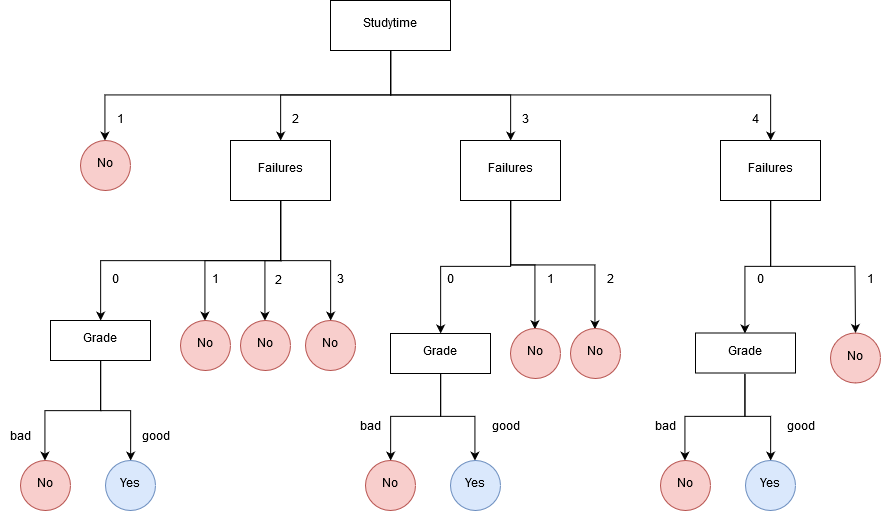

The diagram above was exported from draw.io. Its source (the exported page's mxGraphModel, read from the mxfile embedded in the PNG):
<mxGraphModel dx="1117" dy="617" grid="1" gridSize="10" guides="1" tooltips="1" connect="1" arrows="1" fold="1" page="1" pageScale="1" pageWidth="1169" pageHeight="827" math="0" shadow="0">
  <root>
    <mxCell id="0" />
    <mxCell id="1" parent="0" />
    <mxCell id="qCWK-XSEee6SPRvoL5Q6-10" style="edgeStyle=orthogonalEdgeStyle;rounded=0;orthogonalLoop=1;jettySize=auto;html=1;exitX=0.5;exitY=1;exitDx=0;exitDy=0;entryX=0.5;entryY=0;entryDx=0;entryDy=0;" edge="1" parent="1" source="qCWK-XSEee6SPRvoL5Q6-1" target="qCWK-XSEee6SPRvoL5Q6-3">
      <mxGeometry relative="1" as="geometry" />
    </mxCell>
    <mxCell id="qCWK-XSEee6SPRvoL5Q6-11" style="edgeStyle=orthogonalEdgeStyle;rounded=0;orthogonalLoop=1;jettySize=auto;html=1;exitX=0.5;exitY=1;exitDx=0;exitDy=0;entryX=0.5;entryY=0;entryDx=0;entryDy=0;" edge="1" parent="1" source="qCWK-XSEee6SPRvoL5Q6-1" target="qCWK-XSEee6SPRvoL5Q6-4">
      <mxGeometry relative="1" as="geometry" />
    </mxCell>
    <mxCell id="qCWK-XSEee6SPRvoL5Q6-12" style="edgeStyle=orthogonalEdgeStyle;rounded=0;orthogonalLoop=1;jettySize=auto;html=1;exitX=0.5;exitY=1;exitDx=0;exitDy=0;entryX=0.5;entryY=0;entryDx=0;entryDy=0;" edge="1" parent="1" source="qCWK-XSEee6SPRvoL5Q6-1" target="qCWK-XSEee6SPRvoL5Q6-5">
      <mxGeometry relative="1" as="geometry" />
    </mxCell>
    <mxCell id="qCWK-XSEee6SPRvoL5Q6-13" style="edgeStyle=orthogonalEdgeStyle;rounded=0;orthogonalLoop=1;jettySize=auto;html=1;exitX=0.5;exitY=1;exitDx=0;exitDy=0;entryX=0.5;entryY=0;entryDx=0;entryDy=0;" edge="1" parent="1" source="qCWK-XSEee6SPRvoL5Q6-1" target="qCWK-XSEee6SPRvoL5Q6-6">
      <mxGeometry relative="1" as="geometry" />
    </mxCell>
    <mxCell id="qCWK-XSEee6SPRvoL5Q6-1" value="Studytime" style="rounded=0;whiteSpace=wrap;html=1;" vertex="1" parent="1">
      <mxGeometry x="370" y="60" width="120" height="50" as="geometry" />
    </mxCell>
    <mxCell id="qCWK-XSEee6SPRvoL5Q6-3" value="No" style="ellipse;whiteSpace=wrap;html=1;aspect=fixed;fillColor=#f8cecc;strokeColor=#b85450;" vertex="1" parent="1">
      <mxGeometry x="120" y="200" width="50" height="50" as="geometry" />
    </mxCell>
    <mxCell id="qCWK-XSEee6SPRvoL5Q6-30" style="edgeStyle=orthogonalEdgeStyle;rounded=0;orthogonalLoop=1;jettySize=auto;html=1;exitX=0.5;exitY=1;exitDx=0;exitDy=0;entryX=0.5;entryY=0;entryDx=0;entryDy=0;" edge="1" parent="1" source="qCWK-XSEee6SPRvoL5Q6-4" target="qCWK-XSEee6SPRvoL5Q6-7">
      <mxGeometry relative="1" as="geometry" />
    </mxCell>
    <mxCell id="qCWK-XSEee6SPRvoL5Q6-31" style="edgeStyle=orthogonalEdgeStyle;rounded=0;orthogonalLoop=1;jettySize=auto;html=1;exitX=0.5;exitY=1;exitDx=0;exitDy=0;entryX=0.5;entryY=0;entryDx=0;entryDy=0;" edge="1" parent="1" source="qCWK-XSEee6SPRvoL5Q6-4" target="qCWK-XSEee6SPRvoL5Q6-16">
      <mxGeometry relative="1" as="geometry" />
    </mxCell>
    <mxCell id="qCWK-XSEee6SPRvoL5Q6-32" style="edgeStyle=orthogonalEdgeStyle;rounded=0;orthogonalLoop=1;jettySize=auto;html=1;exitX=0.5;exitY=1;exitDx=0;exitDy=0;entryX=0.5;entryY=0;entryDx=0;entryDy=0;" edge="1" parent="1" source="qCWK-XSEee6SPRvoL5Q6-4" target="qCWK-XSEee6SPRvoL5Q6-15">
      <mxGeometry relative="1" as="geometry" />
    </mxCell>
    <mxCell id="qCWK-XSEee6SPRvoL5Q6-53" value="2" style="text;html=1;align=center;verticalAlign=middle;resizable=0;points=[];;labelBackgroundColor=#ffffff;" vertex="1" connectable="0" parent="qCWK-XSEee6SPRvoL5Q6-32">
      <mxGeometry x="0.3263" y="6" relative="1" as="geometry">
        <mxPoint x="7" y="5.5" as="offset" />
      </mxGeometry>
    </mxCell>
    <mxCell id="qCWK-XSEee6SPRvoL5Q6-33" style="edgeStyle=orthogonalEdgeStyle;rounded=0;orthogonalLoop=1;jettySize=auto;html=1;exitX=0.5;exitY=1;exitDx=0;exitDy=0;entryX=0.5;entryY=0;entryDx=0;entryDy=0;" edge="1" parent="1" source="qCWK-XSEee6SPRvoL5Q6-4" target="qCWK-XSEee6SPRvoL5Q6-23">
      <mxGeometry relative="1" as="geometry" />
    </mxCell>
    <mxCell id="qCWK-XSEee6SPRvoL5Q6-4" value="Failures" style="rounded=0;whiteSpace=wrap;html=1;" vertex="1" parent="1">
      <mxGeometry x="270" y="200" width="100" height="60" as="geometry" />
    </mxCell>
    <mxCell id="qCWK-XSEee6SPRvoL5Q6-34" style="edgeStyle=orthogonalEdgeStyle;rounded=0;orthogonalLoop=1;jettySize=auto;html=1;exitX=0.5;exitY=1;exitDx=0;exitDy=0;entryX=0.5;entryY=0;entryDx=0;entryDy=0;" edge="1" parent="1" source="qCWK-XSEee6SPRvoL5Q6-5" target="qCWK-XSEee6SPRvoL5Q6-8">
      <mxGeometry relative="1" as="geometry" />
    </mxCell>
    <mxCell id="qCWK-XSEee6SPRvoL5Q6-35" style="edgeStyle=orthogonalEdgeStyle;rounded=0;orthogonalLoop=1;jettySize=auto;html=1;exitX=0.5;exitY=1;exitDx=0;exitDy=0;entryX=0.5;entryY=0;entryDx=0;entryDy=0;" edge="1" parent="1" source="qCWK-XSEee6SPRvoL5Q6-5" target="qCWK-XSEee6SPRvoL5Q6-14">
      <mxGeometry relative="1" as="geometry" />
    </mxCell>
    <mxCell id="qCWK-XSEee6SPRvoL5Q6-36" style="edgeStyle=orthogonalEdgeStyle;rounded=0;orthogonalLoop=1;jettySize=auto;html=1;exitX=0.5;exitY=1;exitDx=0;exitDy=0;entryX=0.5;entryY=0;entryDx=0;entryDy=0;" edge="1" parent="1" source="qCWK-XSEee6SPRvoL5Q6-5" target="qCWK-XSEee6SPRvoL5Q6-24">
      <mxGeometry relative="1" as="geometry" />
    </mxCell>
    <mxCell id="qCWK-XSEee6SPRvoL5Q6-5" value="Failures" style="rounded=0;whiteSpace=wrap;html=1;" vertex="1" parent="1">
      <mxGeometry x="500" y="200" width="100" height="60" as="geometry" />
    </mxCell>
    <mxCell id="qCWK-XSEee6SPRvoL5Q6-41" style="edgeStyle=orthogonalEdgeStyle;rounded=0;orthogonalLoop=1;jettySize=auto;html=1;exitX=0.5;exitY=1;exitDx=0;exitDy=0;entryX=0.5;entryY=0;entryDx=0;entryDy=0;" edge="1" parent="1" source="qCWK-XSEee6SPRvoL5Q6-6" target="qCWK-XSEee6SPRvoL5Q6-9">
      <mxGeometry relative="1" as="geometry" />
    </mxCell>
    <mxCell id="qCWK-XSEee6SPRvoL5Q6-42" style="edgeStyle=orthogonalEdgeStyle;rounded=0;orthogonalLoop=1;jettySize=auto;html=1;exitX=0.5;exitY=1;exitDx=0;exitDy=0;" edge="1" parent="1" source="qCWK-XSEee6SPRvoL5Q6-6" target="qCWK-XSEee6SPRvoL5Q6-29">
      <mxGeometry relative="1" as="geometry" />
    </mxCell>
    <mxCell id="qCWK-XSEee6SPRvoL5Q6-6" value="Failures" style="rounded=0;whiteSpace=wrap;html=1;" vertex="1" parent="1">
      <mxGeometry x="760" y="200" width="100" height="60" as="geometry" />
    </mxCell>
    <mxCell id="qCWK-XSEee6SPRvoL5Q6-39" style="edgeStyle=orthogonalEdgeStyle;rounded=0;orthogonalLoop=1;jettySize=auto;html=1;exitX=0.5;exitY=1;exitDx=0;exitDy=0;entryX=0.5;entryY=0;entryDx=0;entryDy=0;" edge="1" parent="1" source="qCWK-XSEee6SPRvoL5Q6-7" target="qCWK-XSEee6SPRvoL5Q6-19">
      <mxGeometry relative="1" as="geometry" />
    </mxCell>
    <mxCell id="qCWK-XSEee6SPRvoL5Q6-40" style="edgeStyle=orthogonalEdgeStyle;rounded=0;orthogonalLoop=1;jettySize=auto;html=1;exitX=0.5;exitY=1;exitDx=0;exitDy=0;entryX=0.5;entryY=0;entryDx=0;entryDy=0;" edge="1" parent="1" source="qCWK-XSEee6SPRvoL5Q6-7" target="qCWK-XSEee6SPRvoL5Q6-21">
      <mxGeometry relative="1" as="geometry" />
    </mxCell>
    <mxCell id="qCWK-XSEee6SPRvoL5Q6-7" value="Grade" style="rounded=0;whiteSpace=wrap;html=1;" vertex="1" parent="1">
      <mxGeometry x="90" y="380" width="100" height="40" as="geometry" />
    </mxCell>
    <mxCell id="qCWK-XSEee6SPRvoL5Q6-37" style="edgeStyle=orthogonalEdgeStyle;rounded=0;orthogonalLoop=1;jettySize=auto;html=1;exitX=0.5;exitY=1;exitDx=0;exitDy=0;entryX=0.5;entryY=0;entryDx=0;entryDy=0;" edge="1" parent="1" source="qCWK-XSEee6SPRvoL5Q6-8" target="qCWK-XSEee6SPRvoL5Q6-25">
      <mxGeometry relative="1" as="geometry" />
    </mxCell>
    <mxCell id="qCWK-XSEee6SPRvoL5Q6-38" style="edgeStyle=orthogonalEdgeStyle;rounded=0;orthogonalLoop=1;jettySize=auto;html=1;exitX=0.5;exitY=1;exitDx=0;exitDy=0;entryX=0.5;entryY=0;entryDx=0;entryDy=0;" edge="1" parent="1" source="qCWK-XSEee6SPRvoL5Q6-8" target="qCWK-XSEee6SPRvoL5Q6-26">
      <mxGeometry relative="1" as="geometry" />
    </mxCell>
    <mxCell id="qCWK-XSEee6SPRvoL5Q6-8" value="Grade" style="rounded=0;whiteSpace=wrap;html=1;" vertex="1" parent="1">
      <mxGeometry x="430" y="393" width="100" height="40" as="geometry" />
    </mxCell>
    <mxCell id="qCWK-XSEee6SPRvoL5Q6-43" style="edgeStyle=orthogonalEdgeStyle;rounded=0;orthogonalLoop=1;jettySize=auto;html=1;exitX=0.5;exitY=1;exitDx=0;exitDy=0;entryX=0.5;entryY=0;entryDx=0;entryDy=0;" edge="1" parent="1" source="qCWK-XSEee6SPRvoL5Q6-9" target="qCWK-XSEee6SPRvoL5Q6-27">
      <mxGeometry relative="1" as="geometry" />
    </mxCell>
    <mxCell id="qCWK-XSEee6SPRvoL5Q6-44" style="edgeStyle=orthogonalEdgeStyle;rounded=0;orthogonalLoop=1;jettySize=auto;html=1;exitX=0.5;exitY=1;exitDx=0;exitDy=0;entryX=0.5;entryY=0;entryDx=0;entryDy=0;" edge="1" parent="1" source="qCWK-XSEee6SPRvoL5Q6-9" target="qCWK-XSEee6SPRvoL5Q6-28">
      <mxGeometry relative="1" as="geometry" />
    </mxCell>
    <mxCell id="qCWK-XSEee6SPRvoL5Q6-9" value="Grade" style="rounded=0;whiteSpace=wrap;html=1;" vertex="1" parent="1">
      <mxGeometry x="735" y="392.5" width="100" height="40" as="geometry" />
    </mxCell>
    <mxCell id="qCWK-XSEee6SPRvoL5Q6-14" value="No" style="ellipse;whiteSpace=wrap;html=1;aspect=fixed;fillColor=#f8cecc;strokeColor=#b85450;" vertex="1" parent="1">
      <mxGeometry x="550" y="388" width="50" height="50" as="geometry" />
    </mxCell>
    <mxCell id="qCWK-XSEee6SPRvoL5Q6-15" value="No" style="ellipse;whiteSpace=wrap;html=1;aspect=fixed;fillColor=#f8cecc;strokeColor=#b85450;" vertex="1" parent="1">
      <mxGeometry x="280" y="380" width="50" height="50" as="geometry" />
    </mxCell>
    <mxCell id="qCWK-XSEee6SPRvoL5Q6-16" value="No" style="ellipse;whiteSpace=wrap;html=1;aspect=fixed;fillColor=#f8cecc;strokeColor=#b85450;" vertex="1" parent="1">
      <mxGeometry x="220" y="380" width="50" height="50" as="geometry" />
    </mxCell>
    <mxCell id="qCWK-XSEee6SPRvoL5Q6-19" value="No" style="ellipse;whiteSpace=wrap;html=1;aspect=fixed;fillColor=#f8cecc;strokeColor=#b85450;" vertex="1" parent="1">
      <mxGeometry x="60" y="520" width="50" height="50" as="geometry" />
    </mxCell>
    <mxCell id="qCWK-XSEee6SPRvoL5Q6-21" value="Yes" style="ellipse;whiteSpace=wrap;html=1;aspect=fixed;fillColor=#dae8fc;strokeColor=#6c8ebf;" vertex="1" parent="1">
      <mxGeometry x="145" y="520" width="50" height="50" as="geometry" />
    </mxCell>
    <mxCell id="qCWK-XSEee6SPRvoL5Q6-23" value="No" style="ellipse;whiteSpace=wrap;html=1;aspect=fixed;fillColor=#f8cecc;strokeColor=#b85450;" vertex="1" parent="1">
      <mxGeometry x="345" y="380" width="50" height="50" as="geometry" />
    </mxCell>
    <mxCell id="qCWK-XSEee6SPRvoL5Q6-24" value="No" style="ellipse;whiteSpace=wrap;html=1;aspect=fixed;fillColor=#f8cecc;strokeColor=#b85450;" vertex="1" parent="1">
      <mxGeometry x="610" y="388" width="50" height="50" as="geometry" />
    </mxCell>
    <mxCell id="qCWK-XSEee6SPRvoL5Q6-25" value="No" style="ellipse;whiteSpace=wrap;html=1;aspect=fixed;fillColor=#f8cecc;strokeColor=#b85450;" vertex="1" parent="1">
      <mxGeometry x="405" y="520" width="50" height="50" as="geometry" />
    </mxCell>
    <mxCell id="qCWK-XSEee6SPRvoL5Q6-26" value="Yes" style="ellipse;whiteSpace=wrap;html=1;aspect=fixed;fillColor=#dae8fc;strokeColor=#6c8ebf;" vertex="1" parent="1">
      <mxGeometry x="490" y="520" width="50" height="50" as="geometry" />
    </mxCell>
    <mxCell id="qCWK-XSEee6SPRvoL5Q6-27" value="No" style="ellipse;whiteSpace=wrap;html=1;aspect=fixed;fillColor=#f8cecc;strokeColor=#b85450;" vertex="1" parent="1">
      <mxGeometry x="700" y="520" width="50" height="50" as="geometry" />
    </mxCell>
    <mxCell id="qCWK-XSEee6SPRvoL5Q6-28" value="Yes" style="ellipse;whiteSpace=wrap;html=1;aspect=fixed;fillColor=#dae8fc;strokeColor=#6c8ebf;" vertex="1" parent="1">
      <mxGeometry x="785" y="520" width="50" height="50" as="geometry" />
    </mxCell>
    <mxCell id="qCWK-XSEee6SPRvoL5Q6-29" value="No" style="ellipse;whiteSpace=wrap;html=1;aspect=fixed;fillColor=#f8cecc;strokeColor=#b85450;" vertex="1" parent="1">
      <mxGeometry x="870" y="392.5" width="50" height="50" as="geometry" />
    </mxCell>
    <mxCell id="qCWK-XSEee6SPRvoL5Q6-45" value="1" style="text;html=1;align=center;verticalAlign=middle;resizable=0;points=[];;autosize=1;" vertex="1" parent="1">
      <mxGeometry x="150" y="170" width="20" height="20" as="geometry" />
    </mxCell>
    <mxCell id="qCWK-XSEee6SPRvoL5Q6-46" value="2" style="text;html=1;align=center;verticalAlign=middle;resizable=0;points=[];;autosize=1;" vertex="1" parent="1">
      <mxGeometry x="325" y="170" width="20" height="20" as="geometry" />
    </mxCell>
    <mxCell id="qCWK-XSEee6SPRvoL5Q6-47" value="3" style="text;html=1;align=center;verticalAlign=middle;resizable=0;points=[];;autosize=1;" vertex="1" parent="1">
      <mxGeometry x="555" y="170" width="20" height="20" as="geometry" />
    </mxCell>
    <mxCell id="qCWK-XSEee6SPRvoL5Q6-48" value="4" style="text;html=1;align=center;verticalAlign=middle;resizable=0;points=[];;autosize=1;" vertex="1" parent="1">
      <mxGeometry x="785" y="170" width="20" height="20" as="geometry" />
    </mxCell>
    <mxCell id="qCWK-XSEee6SPRvoL5Q6-49" value="0" style="text;html=1;align=center;verticalAlign=middle;resizable=0;points=[];;autosize=1;" vertex="1" parent="1">
      <mxGeometry x="145" y="330" width="20" height="20" as="geometry" />
    </mxCell>
    <mxCell id="qCWK-XSEee6SPRvoL5Q6-50" value="1" style="text;html=1;align=center;verticalAlign=middle;resizable=0;points=[];;autosize=1;" vertex="1" parent="1">
      <mxGeometry x="245" y="330" width="20" height="20" as="geometry" />
    </mxCell>
    <mxCell id="qCWK-XSEee6SPRvoL5Q6-54" value="3" style="text;html=1;align=center;verticalAlign=middle;resizable=0;points=[];;autosize=1;" vertex="1" parent="1">
      <mxGeometry x="370" y="330" width="20" height="20" as="geometry" />
    </mxCell>
    <mxCell id="qCWK-XSEee6SPRvoL5Q6-55" value="bad" style="text;html=1;align=center;verticalAlign=middle;resizable=0;points=[];;autosize=1;" vertex="1" parent="1">
      <mxGeometry x="40" y="487" width="40" height="20" as="geometry" />
    </mxCell>
    <mxCell id="qCWK-XSEee6SPRvoL5Q6-56" value="good" style="text;html=1;align=center;verticalAlign=middle;resizable=0;points=[];;autosize=1;" vertex="1" parent="1">
      <mxGeometry x="175" y="487" width="40" height="20" as="geometry" />
    </mxCell>
    <mxCell id="qCWK-XSEee6SPRvoL5Q6-57" value="0" style="text;html=1;align=center;verticalAlign=middle;resizable=0;points=[];;autosize=1;" vertex="1" parent="1">
      <mxGeometry x="480" y="330" width="20" height="20" as="geometry" />
    </mxCell>
    <mxCell id="qCWK-XSEee6SPRvoL5Q6-58" value="1" style="text;html=1;align=center;verticalAlign=middle;resizable=0;points=[];;autosize=1;" vertex="1" parent="1">
      <mxGeometry x="580" y="330" width="20" height="20" as="geometry" />
    </mxCell>
    <mxCell id="qCWK-XSEee6SPRvoL5Q6-59" value="2" style="text;html=1;align=center;verticalAlign=middle;resizable=0;points=[];;autosize=1;" vertex="1" parent="1">
      <mxGeometry x="640" y="330" width="20" height="20" as="geometry" />
    </mxCell>
    <mxCell id="qCWK-XSEee6SPRvoL5Q6-63" value="bad" style="text;html=1;align=center;verticalAlign=middle;resizable=0;points=[];;autosize=1;" vertex="1" parent="1">
      <mxGeometry x="390" y="477" width="40" height="20" as="geometry" />
    </mxCell>
    <mxCell id="qCWK-XSEee6SPRvoL5Q6-64" value="good" style="text;html=1;align=center;verticalAlign=middle;resizable=0;points=[];;autosize=1;" vertex="1" parent="1">
      <mxGeometry x="525" y="477" width="40" height="20" as="geometry" />
    </mxCell>
    <mxCell id="qCWK-XSEee6SPRvoL5Q6-65" value="bad" style="text;html=1;align=center;verticalAlign=middle;resizable=0;points=[];;autosize=1;" vertex="1" parent="1">
      <mxGeometry x="685" y="477" width="40" height="20" as="geometry" />
    </mxCell>
    <mxCell id="qCWK-XSEee6SPRvoL5Q6-66" value="good" style="text;html=1;align=center;verticalAlign=middle;resizable=0;points=[];;autosize=1;" vertex="1" parent="1">
      <mxGeometry x="820" y="477" width="40" height="20" as="geometry" />
    </mxCell>
    <mxCell id="qCWK-XSEee6SPRvoL5Q6-67" value="0" style="text;html=1;align=center;verticalAlign=middle;resizable=0;points=[];;autosize=1;" vertex="1" parent="1">
      <mxGeometry x="790" y="330" width="20" height="20" as="geometry" />
    </mxCell>
    <mxCell id="qCWK-XSEee6SPRvoL5Q6-68" value="1" style="text;html=1;align=center;verticalAlign=middle;resizable=0;points=[];;autosize=1;" vertex="1" parent="1">
      <mxGeometry x="900" y="330" width="20" height="20" as="geometry" />
    </mxCell>
  </root>
</mxGraphModel>